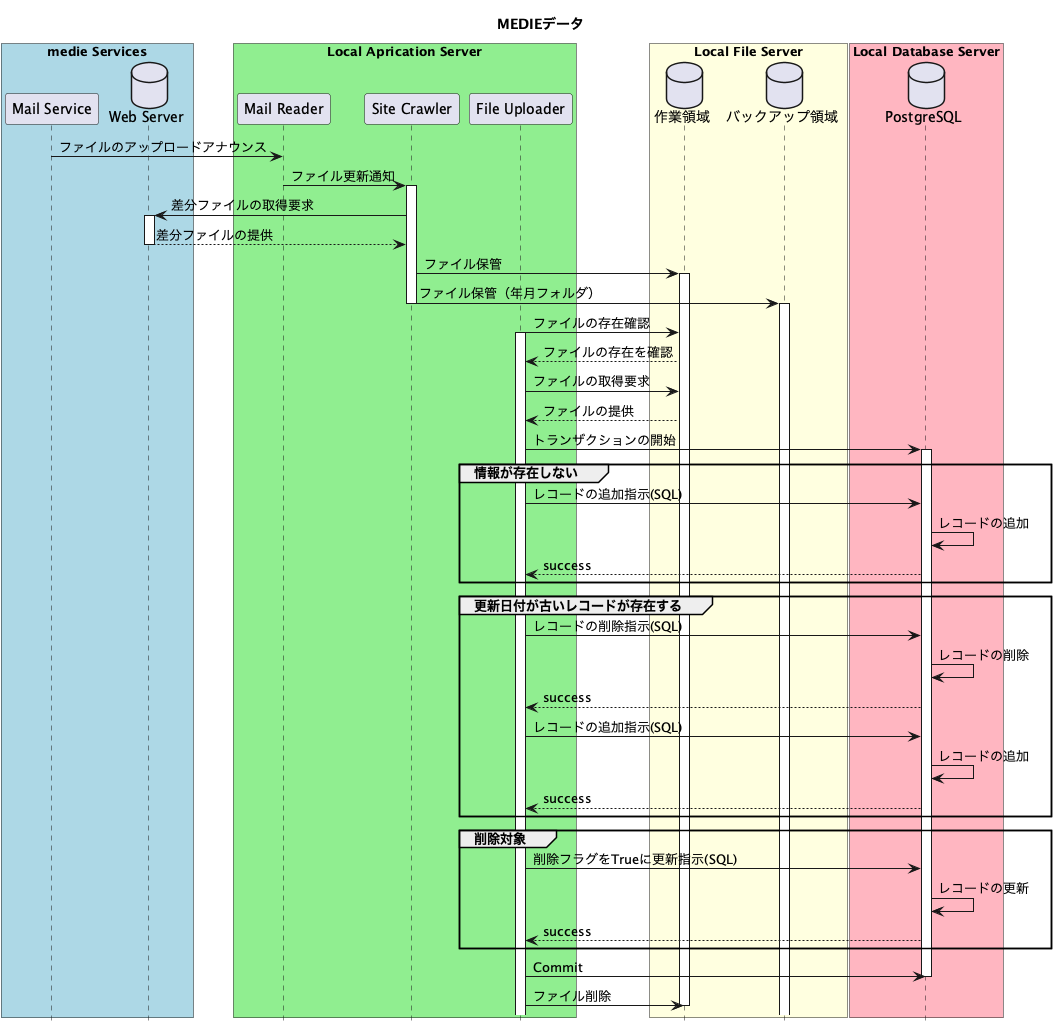

The diagram above was rendered by PlantUML. Its source (embedded in the PNG):
@startuml
title MEDIEデータ
hide footbox
box "medie Services" #LightBlue
    participant "Mail Service" as mms
    database "Web Server" as mws
end box
box "Local Aprication Server" #LightGreen
    participant "Mail Reader" as mr
    participant "Site Crawler" as sc
    participant "File Uploader" as ful
end box
box "Local File Server" #LightYellow
    database "作業領域" as fwk
    database "バックアップ領域" as fbu
end box
box "Local Database Server" #LightPink
    database "PostgreSQL" as pg
end box
mms -> mr : ファイルのアップロードアナウンス
mr -> sc : ファイル更新通知
activate sc
sc -> mws : 差分ファイルの取得要求
activate mws
mws --> sc : 差分ファイルの提供
deactivate mws
sc -> fwk : ファイル保管
activate fwk
sc -> fbu : ファイル保管（年月フォルダ）
deactivate sc
activate fbu
ful -> fwk : ファイルの存在確認
activate ful
fwk --> ful : ファイルの存在を確認
ful -> fwk : ファイルの取得要求
fwk --> ful : ファイルの提供
ful -> pg : トランザクションの開始
activate pg
group 情報が存在しない
    ful -> pg : レコードの追加指示(SQL)
    pg -> pg : レコードの追加
    pg --> ful : success
end
group 更新日付が古いレコードが存在する
    ful -> pg : レコードの削除指示(SQL)
    pg -> pg : レコードの削除
    pg --> ful : success
    ful -> pg : レコードの追加指示(SQL)
    pg -> pg : レコードの追加
    pg --> ful : success
end
group 削除対象
    ful -> pg : 削除フラグをTrueに更新指示(SQL)
    pg -> pg : レコードの更新
    pg --> ful : success
end
ful -> pg : Commit
deactivate pg
ful -> fwk : ファイル削除
deactivate fwk
@enduml